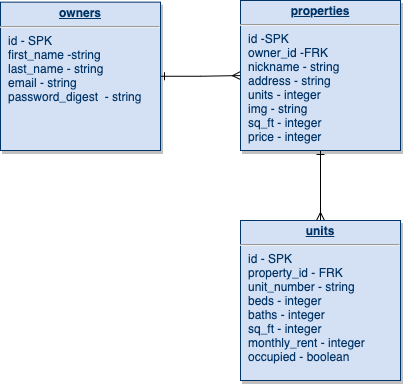

The diagram above was exported from draw.io. Its source (the exported page's mxGraphModel, read from the mxfile embedded in the PNG):
<mxGraphModel dx="573" dy="434" grid="1" gridSize="10" guides="1" tooltips="1" connect="1" arrows="1" fold="1" page="0" pageScale="1" pageWidth="826" pageHeight="1169" background="none" math="0" shadow="0">
  <root>
    <mxCell id="0" />
    <mxCell id="1" parent="0" />
    <mxCell id="2" value="" style="edgeStyle=orthogonalEdgeStyle;rounded=0;orthogonalLoop=1;jettySize=auto;html=1;endArrow=ERmany;endFill=0;startArrow=ERone;startFill=0;" edge="1" source="3" target="5" parent="1">
      <mxGeometry relative="1" as="geometry" />
    </mxCell>
    <mxCell id="3" value="&lt;p style=&quot;margin: 0px ; margin-top: 4px ; text-align: center ; text-decoration: underline&quot;&gt;&lt;b&gt;owners&lt;/b&gt;&lt;/p&gt;&lt;hr&gt;&lt;p style=&quot;margin: 0px ; margin-left: 8px&quot;&gt;id - SPK&lt;/p&gt;&lt;p style=&quot;margin: 0px ; margin-left: 8px&quot;&gt;first_name -string&lt;/p&gt;&lt;p style=&quot;margin: 0px ; margin-left: 8px&quot;&gt;last_name - string&lt;/p&gt;&lt;p style=&quot;margin: 0px ; margin-left: 8px&quot;&gt;email - string&lt;/p&gt;&lt;p style=&quot;margin: 0px ; margin-left: 8px&quot;&gt;password_digest&amp;nbsp; - string&lt;/p&gt;&lt;p style=&quot;margin: 0px ; margin-left: 8px&quot;&gt;&lt;br&gt;&lt;/p&gt;" style="verticalAlign=top;align=left;overflow=fill;fontSize=12;fontFamily=Helvetica;html=1;strokeColor=#003366;shadow=1;fillColor=#D4E1F5;fontColor=#003366" vertex="1" parent="1">
      <mxGeometry x="40" y="21.64" width="160" height="148.36" as="geometry" />
    </mxCell>
    <mxCell id="4" value="" style="edgeStyle=orthogonalEdgeStyle;rounded=0;orthogonalLoop=1;jettySize=auto;html=1;endArrow=ERmany;endFill=0;startArrow=ERone;startFill=0;" edge="1" source="5" target="6" parent="1">
      <mxGeometry relative="1" as="geometry" />
    </mxCell>
    <mxCell id="5" value="&lt;p style=&quot;margin: 0px ; margin-top: 4px ; text-align: center ; text-decoration: underline&quot;&gt;&lt;b&gt;properties&lt;/b&gt;&lt;/p&gt;&lt;hr&gt;&lt;p style=&quot;margin: 0px ; margin-left: 8px&quot;&gt;id -SPK&lt;/p&gt;&lt;p style=&quot;margin: 0px ; margin-left: 8px&quot;&gt;owner_id -FRK&lt;/p&gt;&lt;p style=&quot;margin: 0px ; margin-left: 8px&quot;&gt;nickname - string&lt;/p&gt;&lt;p style=&quot;margin: 0px ; margin-left: 8px&quot;&gt;address - string&lt;/p&gt;&lt;p style=&quot;margin: 0px ; margin-left: 8px&quot;&gt;units - integer&lt;/p&gt;&lt;p style=&quot;margin: 0px ; margin-left: 8px&quot;&gt;img - string&lt;/p&gt;&lt;p style=&quot;margin: 0px ; margin-left: 8px&quot;&gt;sq_ft - integer&lt;/p&gt;&lt;p style=&quot;margin: 0px ; margin-left: 8px&quot;&gt;price - integer&lt;/p&gt;&lt;p style=&quot;margin: 0px ; margin-left: 8px&quot;&gt;&lt;br&gt;&lt;/p&gt;" style="verticalAlign=top;align=left;overflow=fill;fontSize=12;fontFamily=Helvetica;html=1;strokeColor=#003366;shadow=1;fillColor=#D4E1F5;fontColor=#003366" vertex="1" parent="1">
      <mxGeometry x="280" y="20" width="160" height="150" as="geometry" />
    </mxCell>
    <mxCell id="6" value="&lt;p style=&quot;margin: 0px ; margin-top: 4px ; text-align: center ; text-decoration: underline&quot;&gt;&lt;b&gt;units&lt;/b&gt;&lt;/p&gt;&lt;hr&gt;&lt;p style=&quot;margin: 0px ; margin-left: 8px&quot;&gt;id - SPK&lt;/p&gt;&lt;p style=&quot;margin: 0px ; margin-left: 8px&quot;&gt;property_id - FRK&lt;/p&gt;&lt;p style=&quot;margin: 0px ; margin-left: 8px&quot;&gt;unit_number - string&lt;/p&gt;&lt;p style=&quot;margin: 0px ; margin-left: 8px&quot;&gt;beds - integer&lt;/p&gt;&lt;p style=&quot;margin: 0px ; margin-left: 8px&quot;&gt;baths - integer&lt;/p&gt;&lt;p style=&quot;margin: 0px ; margin-left: 8px&quot;&gt;sq_ft - integer&lt;/p&gt;&lt;p style=&quot;margin: 0px ; margin-left: 8px&quot;&gt;monthly_rent - integer&lt;/p&gt;&lt;p style=&quot;margin: 0px ; margin-left: 8px&quot;&gt;occupied - boolean&lt;/p&gt;&lt;p style=&quot;margin: 0px ; margin-left: 8px&quot;&gt;&lt;br&gt;&lt;/p&gt;&lt;p style=&quot;margin: 0px ; margin-left: 8px&quot;&gt;&lt;br&gt;&lt;/p&gt;" style="verticalAlign=top;align=left;overflow=fill;fontSize=12;fontFamily=Helvetica;html=1;strokeColor=#003366;shadow=1;fillColor=#D4E1F5;fontColor=#003366" vertex="1" parent="1">
      <mxGeometry x="280" y="240" width="160" height="160" as="geometry" />
    </mxCell>
  </root>
</mxGraphModel>